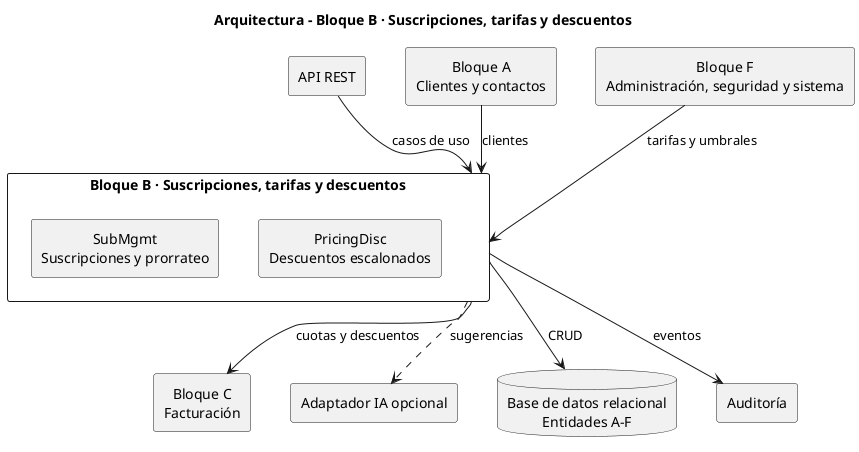

The diagram above was rendered by PlantUML. Its source (embedded in the PNG):
@startuml arquitectura_bloque_B
title Arquitectura - Bloque B · Suscripciones, tarifas y descuentos
skinparam componentStyle rectangle
skinparam packageStyle rectangle
skinparam shadowing false
skinparam defaultTextAlignment center
skinparam nodesep 40
skinparam ranksep 50
top to bottom direction

package "Bloque B · Suscripciones, tarifas y descuentos" as B {
  [SubMgmt\nSuscripciones y prorrateo] as B1
  [PricingDisc\nDescuentos escalonados] as B2
  B1 -[hidden]right- B2
}

[API REST] as API
[Bloque A\nClientes y contactos] as A
[Bloque C\nFacturación] as C
[Bloque F\nAdministración, seguridad y sistema] as F
[Adaptador IA opcional] as AIA
database "Base de datos relacional\nEntidades A-F" as DB
[Auditoría] as AUD

API --> B : casos de uso
A --> B : clientes
F --> B : tarifas y umbrales
B --> C : cuotas y descuentos
B --> DB : CRUD
B --> AUD : eventos
B ..> AIA : sugerencias
@enduml